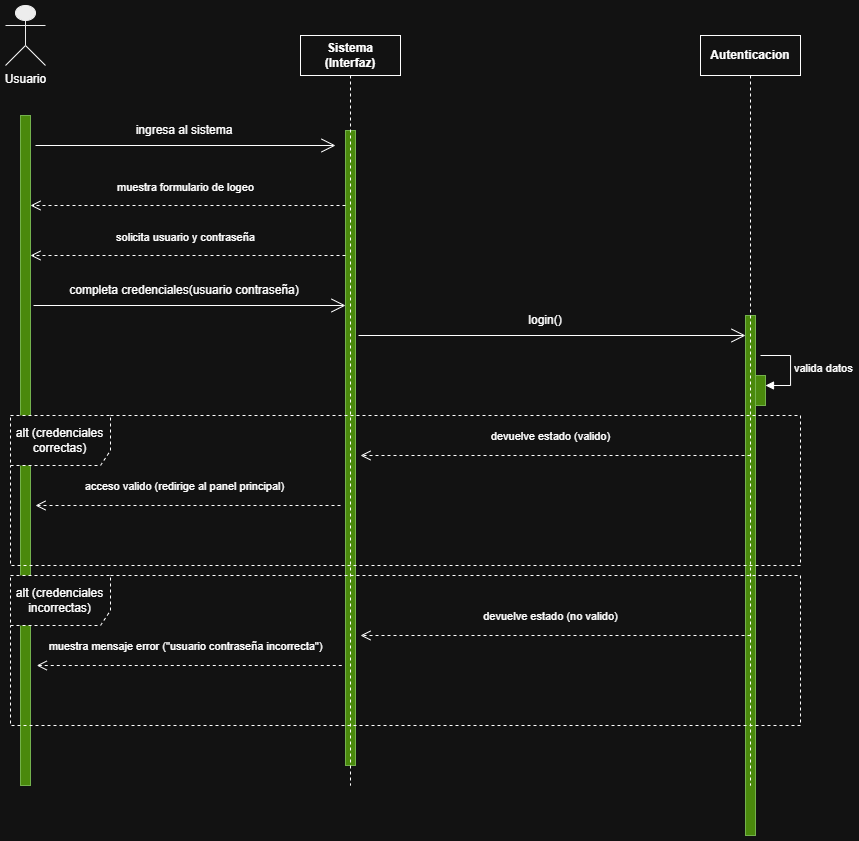

The diagram above was exported from draw.io. Its source (the exported page's mxGraphModel, read from the mxfile embedded in the PNG):
<mxGraphModel dx="1626" dy="914" grid="1" gridSize="10" guides="1" tooltips="1" connect="1" arrows="1" fold="1" page="1" pageScale="1" pageWidth="827" pageHeight="1169" math="0" shadow="0">
  <root>
    <mxCell id="0" />
    <mxCell id="1" parent="0" />
    <mxCell id="WKIIat2BumvhPmvL4C6U-1" parent="1" style="shape=umlActor;fillColor=#000000;strokeColor=#000000;verticalLabelPosition=bottom;verticalAlign=top;html=1;" value="Usuario" vertex="1">
      <mxGeometry height="60" width="40" x="16" y="20" as="geometry" />
    </mxCell>
    <mxCell id="WKIIat2BumvhPmvL4C6U-2" parent="1" style="html=1;points=[[0,0,0,0,5],[0,1,0,0,-5],[1,0,0,0,5],[1,1,0,0,-5]];perimeter=orthogonalPerimeter;outlineConnect=0;targetShapes=umlLifeline;portConstraint=eastwest;newEdgeStyle={&quot;curved&quot;:0,&quot;rounded&quot;:0};fillColor=#60a917;fontColor=#ffffff;strokeColor=#2D7600;" value="" vertex="1">
      <mxGeometry height="670" width="10" x="31" y="130" as="geometry" />
    </mxCell>
    <mxCell id="WKIIat2BumvhPmvL4C6U-3" parent="1" style="html=1;points=[[0,0,0,0,5],[0,1,0,0,-5],[1,0,0,0,5],[1,1,0,0,-5]];perimeter=orthogonalPerimeter;outlineConnect=0;targetShapes=umlLifeline;portConstraint=eastwest;newEdgeStyle={&quot;curved&quot;:0,&quot;rounded&quot;:0};labelBackgroundColor=none;labelBorderColor=none;textShadow=0;fillStyle=auto;fillColor=#60a917;fontColor=#ffffff;strokeColor=#2D7600;" value="" vertex="1">
      <mxGeometry height="635" width="10" x="356" y="145" as="geometry" />
    </mxCell>
    <mxCell id="WKIIat2BumvhPmvL4C6U-4" parent="1" style="html=1;points=[[0,0,0,0,5],[0,1,0,0,-5],[1,0,0,0,5],[1,1,0,0,-5]];perimeter=orthogonalPerimeter;outlineConnect=0;targetShapes=umlLifeline;portConstraint=eastwest;newEdgeStyle={&quot;curved&quot;:0,&quot;rounded&quot;:0};fillColor=#60a917;fontColor=#ffffff;strokeColor=#2D7600;" value="" vertex="1">
      <mxGeometry height="520" width="10" x="756" y="330" as="geometry" />
    </mxCell>
    <mxCell id="WKIIat2BumvhPmvL4C6U-5" edge="1" parent="1" style="endArrow=open;endFill=1;endSize=12;html=1;rounded=0;" value="">
      <mxGeometry relative="1" width="160" as="geometry">
        <mxPoint x="46" y="160" as="sourcePoint" />
        <mxPoint x="346" y="160" as="targetPoint" />
      </mxGeometry>
    </mxCell>
    <mxCell id="WKIIat2BumvhPmvL4C6U-6" parent="1" style="text;html=1;whiteSpace=wrap;strokeColor=none;fillColor=none;align=center;verticalAlign=middle;rounded=0;" value="ingresa al sistema" vertex="1">
      <mxGeometry height="30" width="130" x="129.75" y="130" as="geometry" />
    </mxCell>
    <mxCell id="WKIIat2BumvhPmvL4C6U-7" edge="1" parent="1" style="endArrow=open;endFill=1;endSize=12;html=1;rounded=0;" value="">
      <mxGeometry relative="1" width="160" as="geometry">
        <Array as="points">
          <mxPoint x="671.5" y="350" />
        </Array>
        <mxPoint x="369" y="350" as="sourcePoint" />
        <mxPoint x="756" y="350" as="targetPoint" />
      </mxGeometry>
    </mxCell>
    <mxCell id="WKIIat2BumvhPmvL4C6U-8" parent="1" style="text;html=1;whiteSpace=wrap;strokeColor=none;fillColor=none;align=center;verticalAlign=middle;rounded=0;" value="login()" vertex="1">
      <mxGeometry height="30" width="60" x="526" y="320" as="geometry" />
    </mxCell>
    <mxCell id="WKIIat2BumvhPmvL4C6U-9" parent="1" style="shape=umlLifeline;perimeter=lifelinePerimeter;whiteSpace=wrap;html=1;container=1;dropTarget=0;collapsible=0;recursiveResize=0;outlineConnect=0;portConstraint=eastwest;newEdgeStyle={&quot;curved&quot;:0,&quot;rounded&quot;:0};" value="&lt;span style=&quot;font-weight: 700;&quot;&gt;Sistema (Interfaz)&lt;/span&gt;" vertex="1">
      <mxGeometry height="750" width="100" x="311" y="50" as="geometry" />
    </mxCell>
    <mxCell id="WKIIat2BumvhPmvL4C6U-11" edge="1" parent="1" style="html=1;verticalAlign=bottom;endArrow=open;dashed=1;endSize=8;curved=0;rounded=0;" value="muestra formulario de logeo">
      <mxGeometry relative="1" x="0.0159" y="-9" as="geometry">
        <mxPoint as="offset" />
        <mxPoint x="356" y="219.99999999999997" as="sourcePoint" />
        <mxPoint x="41" y="219.99999999999997" as="targetPoint" />
      </mxGeometry>
    </mxCell>
    <mxCell id="WKIIat2BumvhPmvL4C6U-12" edge="1" parent="1" style="endArrow=open;endFill=1;endSize=12;html=1;rounded=0;" value="">
      <mxGeometry relative="1" width="160" as="geometry">
        <mxPoint x="44" y="320" as="sourcePoint" />
        <mxPoint x="356" y="320" as="targetPoint" />
      </mxGeometry>
    </mxCell>
    <mxCell id="WKIIat2BumvhPmvL4C6U-13" parent="1" style="text;html=1;whiteSpace=wrap;strokeColor=none;fillColor=none;align=center;verticalAlign=middle;rounded=0;" value="completa credenciales(usuario contraseña)" vertex="1">
      <mxGeometry height="30" width="237.5" x="76" y="290" as="geometry" />
    </mxCell>
    <mxCell id="WKIIat2BumvhPmvL4C6U-17" parent="1" style="shape=umlLifeline;perimeter=lifelinePerimeter;whiteSpace=wrap;html=1;container=1;dropTarget=0;collapsible=0;recursiveResize=0;outlineConnect=0;portConstraint=eastwest;newEdgeStyle={&quot;curved&quot;:0,&quot;rounded&quot;:0};" value="&lt;span style=&quot;font-weight: 700;&quot;&gt;Autenticacion&lt;/span&gt;" vertex="1">
      <mxGeometry height="750" width="100" x="711" y="50" as="geometry" />
    </mxCell>
    <mxCell id="WKIIat2BumvhPmvL4C6U-18" parent="WKIIat2BumvhPmvL4C6U-17" style="html=1;points=[[0,0,0,0,5],[0,1,0,0,-5],[1,0,0,0,5],[1,1,0,0,-5]];perimeter=orthogonalPerimeter;outlineConnect=0;targetShapes=umlLifeline;portConstraint=eastwest;newEdgeStyle={&quot;curved&quot;:0,&quot;rounded&quot;:0};fillColor=#60a917;fontColor=#ffffff;strokeColor=#2D7600;" value="" vertex="1">
      <mxGeometry height="30" width="10" x="55" y="340" as="geometry" />
    </mxCell>
    <mxCell id="WKIIat2BumvhPmvL4C6U-19" edge="1" parent="WKIIat2BumvhPmvL4C6U-17" style="html=1;align=left;spacingLeft=2;endArrow=block;rounded=0;edgeStyle=orthogonalEdgeStyle;curved=0;rounded=0;" target="WKIIat2BumvhPmvL4C6U-18" value="valida datos">
      <mxGeometry relative="1" x="0.0118" as="geometry">
        <mxPoint as="offset" />
        <Array as="points">
          <mxPoint x="90" y="350" />
        </Array>
        <mxPoint x="60" y="320" as="sourcePoint" />
      </mxGeometry>
    </mxCell>
    <mxCell id="WKIIat2BumvhPmvL4C6U-22" parent="1" style="shape=umlFrame;whiteSpace=wrap;html=1;pointerEvents=0;dashed=1;width=100;height=50;" value="alt (credenciales correctas)" vertex="1">
      <mxGeometry height="150" width="790" x="21" y="430" as="geometry" />
    </mxCell>
    <mxCell id="WKIIat2BumvhPmvL4C6U-23" parent="1" style="shape=umlFrame;whiteSpace=wrap;html=1;pointerEvents=0;dashed=1;width=100;height=50;" value="alt (credenciales incorrectas)" vertex="1">
      <mxGeometry height="150" width="790" x="21" y="590" as="geometry" />
    </mxCell>
    <mxCell id="WKIIat2BumvhPmvL4C6U-25" edge="1" parent="1" style="html=1;verticalAlign=bottom;endArrow=open;dashed=1;endSize=8;curved=0;rounded=0;" value="devuelve estado (valido)">
      <mxGeometry relative="1" x="0.0256" y="-10" as="geometry">
        <mxPoint as="offset" />
        <mxPoint x="761" y="470" as="sourcePoint" />
        <mxPoint x="371" y="470" as="targetPoint" />
      </mxGeometry>
    </mxCell>
    <mxCell id="WKIIat2BumvhPmvL4C6U-26" edge="1" parent="1" style="html=1;verticalAlign=bottom;endArrow=open;dashed=1;endSize=8;curved=0;rounded=0;" value="acceso valido (redirige al panel principal)">
      <mxGeometry relative="1" x="0.0256" y="-10" as="geometry">
        <mxPoint as="offset" />
        <mxPoint x="351" y="520" as="sourcePoint" />
        <mxPoint x="46" y="520" as="targetPoint" />
      </mxGeometry>
    </mxCell>
    <mxCell id="WKIIat2BumvhPmvL4C6U-27" edge="1" parent="1" style="html=1;verticalAlign=bottom;endArrow=open;dashed=1;endSize=8;curved=0;rounded=0;" value="devuelve estado (no valido)">
      <mxGeometry relative="1" x="0.0256" y="-10" as="geometry">
        <mxPoint as="offset" />
        <mxPoint x="761" y="650" as="sourcePoint" />
        <mxPoint x="371" y="650" as="targetPoint" />
      </mxGeometry>
    </mxCell>
    <mxCell id="WKIIat2BumvhPmvL4C6U-28" edge="1" parent="1" style="html=1;verticalAlign=bottom;endArrow=open;dashed=1;endSize=8;curved=0;rounded=0;" value="muestra mensaje error (&quot;usuario contraseña incorrecta&quot;)">
      <mxGeometry relative="1" x="0.0256" y="-10" as="geometry">
        <mxPoint as="offset" />
        <mxPoint x="352.25" y="680" as="sourcePoint" />
        <mxPoint x="47.25" y="680" as="targetPoint" />
      </mxGeometry>
    </mxCell>
    <mxCell id="WKIIat2BumvhPmvL4C6U-29" edge="1" parent="1" style="html=1;verticalAlign=bottom;endArrow=open;dashed=1;endSize=8;curved=0;rounded=0;" value="solicita usuario y contraseña">
      <mxGeometry relative="1" x="0.0159" y="-9" as="geometry">
        <mxPoint as="offset" />
        <mxPoint x="356" y="270" as="sourcePoint" />
        <mxPoint x="41" y="270" as="targetPoint" />
      </mxGeometry>
    </mxCell>
  </root>
</mxGraphModel>